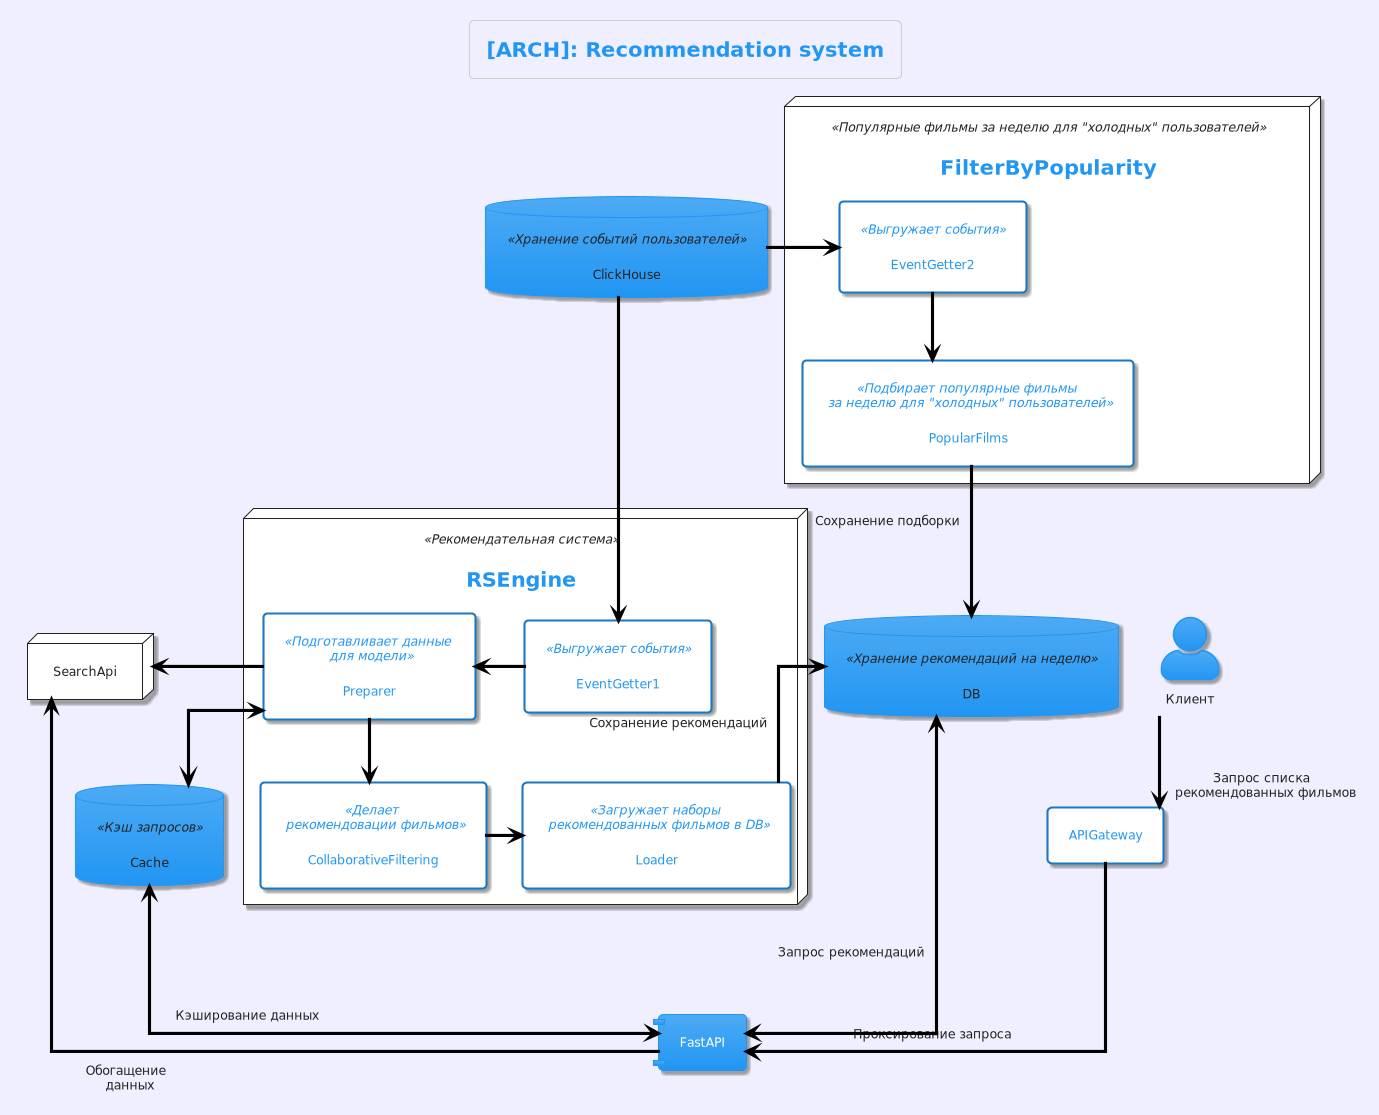

The diagram above was rendered by PlantUML. Its source (embedded in the PNG):
@startuml
!theme materia
skinparam componentStyle uml1
skinparam backgroundColor MOTIVATION
skinparam linetype ortho
skinparam actorStyle awesome
skinparam defaultTextAlignment center
skinparam classarrowcolor Black
skinparam SequenceMessageAlign reverseDirection

title [ARCH]: Recommendation system

rectangle APIGateway
actor Клиент as Client
component FastAPI
database DB <<Хранение рекомендаций на неделю>>
database Cache <<Кэш запросов>>
node SearchApi
database ClickHouse <<Хранение событий пользователей>>
node RSEngine <<Рекомендательная система>> {
    rectangle EventGetter1 <<Выгружает события>>
    rectangle Preparer <<Подготавливает данные \n для модели>>
    rectangle Loader <<Загружает наборы \n рекомендованных фильмов в DB>>
    rectangle CollaborativeFiltering <<Делает \n рекомендовации фильмов>>
}
node FilterByPopularity <<Популярные фильмы за неделю для "холодных" пользователей>> {
    rectangle EventGetter2 <<Выгружает события>>
    rectangle PopularFilms <<Подбирает популярные фильмы \n за неделю для "холодных" пользователей>>
}

Client --> APIGateway: Запрос списка \n рекомендованных фильмов
APIGateway ---> FastAPI: Проксирование запроса
FastAPI <-up--> DB: Запрос рекомендаций
ClickHouse --> EventGetter1
ClickHouse -right-> EventGetter2
EventGetter1 -left-> Preparer
Preparer -down-> CollaborativeFiltering
Preparer -left-> SearchApi
Preparer <--> Cache
CollaborativeFiltering -right-> Loader
EventGetter2 -down-> PopularFilms
PopularFilms --> DB: Сохранение подборки
DB <-- Loader: Сохранение рекомендаций
FastAPI -up-> SearchApi: Обогащение \n данных
FastAPI <-up--> Cache: Кэширование данных
@enduml